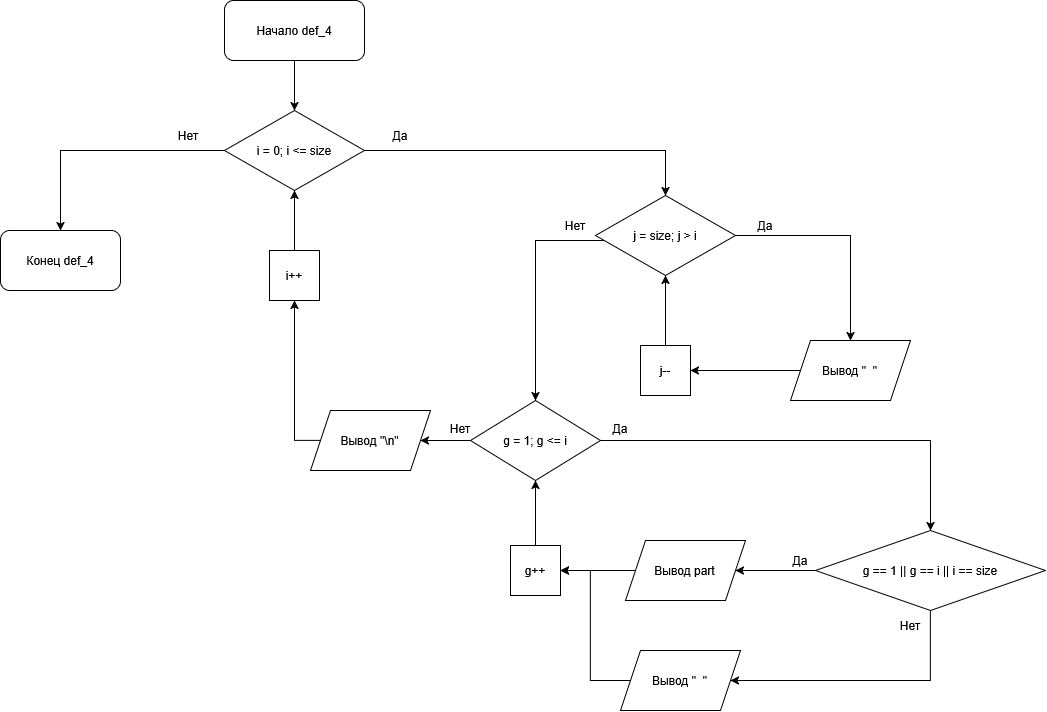

The diagram above was exported from draw.io. Its source (the exported page's mxGraphModel, read from the mxfile embedded in the PNG):
<mxGraphModel dx="1241" dy="852" grid="1" gridSize="10" guides="1" tooltips="1" connect="1" arrows="1" fold="1" page="1" pageScale="1" pageWidth="827" pageHeight="1169" background="light-dark(#FFFFFF,#121212)" math="0" shadow="0">
  <root>
    <mxCell id="0" />
    <mxCell id="1" parent="0" />
    <mxCell id="UdD0bBgM3eIYI5ICp6Yb-8" edge="1" parent="1" source="UdD0bBgM3eIYI5ICp6Yb-1" style="edgeStyle=orthogonalEdgeStyle;rounded=0;orthogonalLoop=1;jettySize=auto;html=1;entryX=0.5;entryY=0;entryDx=0;entryDy=0;defaultLabelBackgroundColor=page;" target="UdD0bBgM3eIYI5ICp6Yb-2">
      <mxGeometry relative="1" as="geometry" />
    </mxCell>
    <mxCell id="UdD0bBgM3eIYI5ICp6Yb-1" parent="1" style="rounded=1;whiteSpace=wrap;html=1;roundedPerimeter=1;" value="&lt;div&gt;Начало def_4&lt;/div&gt;" vertex="1">
      <mxGeometry height="60" width="140" x="344" y="180" as="geometry" />
    </mxCell>
    <mxCell id="UdD0bBgM3eIYI5ICp6Yb-6" edge="1" parent="1" source="UdD0bBgM3eIYI5ICp6Yb-2" style="rounded=0;orthogonalLoop=1;jettySize=auto;html=1;entryX=0.5;entryY=0;entryDx=0;entryDy=0;defaultLabelBackgroundColor=page;" target="UdD0bBgM3eIYI5ICp6Yb-3">
      <mxGeometry relative="1" as="geometry">
        <Array as="points">
          <mxPoint x="180" y="330" />
        </Array>
      </mxGeometry>
    </mxCell>
    <mxCell id="UdD0bBgM3eIYI5ICp6Yb-26" edge="1" parent="1" source="UdD0bBgM3eIYI5ICp6Yb-2" style="edgeStyle=orthogonalEdgeStyle;rounded=0;orthogonalLoop=1;jettySize=auto;html=1;entryX=0.5;entryY=0;entryDx=0;entryDy=0;defaultLabelBackgroundColor=page;" target="UdD0bBgM3eIYI5ICp6Yb-4">
      <mxGeometry relative="1" as="geometry" />
    </mxCell>
    <mxCell id="UdD0bBgM3eIYI5ICp6Yb-2" parent="1" style="rhombus;whiteSpace=wrap;html=1;shapeInside=1;" value="i = 0; i &amp;lt;= size" vertex="1">
      <mxGeometry height="80" width="140" x="344" y="290" as="geometry" />
    </mxCell>
    <mxCell id="UdD0bBgM3eIYI5ICp6Yb-3" parent="1" style="rounded=1;whiteSpace=wrap;html=1;roundedPerimeter=1;" value="Конец def_4" vertex="1">
      <mxGeometry height="60" width="120" x="120" y="410" as="geometry" />
    </mxCell>
    <mxCell id="UdD0bBgM3eIYI5ICp6Yb-60" edge="1" parent="1" source="UdD0bBgM3eIYI5ICp6Yb-4" style="edgeStyle=orthogonalEdgeStyle;rounded=0;orthogonalLoop=1;jettySize=auto;html=1;entryX=0.5;entryY=0;entryDx=0;entryDy=0;defaultLabelBackgroundColor=page;" target="UdD0bBgM3eIYI5ICp6Yb-69">
      <mxGeometry relative="1" as="geometry">
        <Array as="points">
          <mxPoint x="655" y="420" />
        </Array>
        <mxPoint x="660" y="515" as="targetPoint" />
      </mxGeometry>
    </mxCell>
    <mxCell id="UdD0bBgM3eIYI5ICp6Yb-67" edge="1" parent="1" source="UdD0bBgM3eIYI5ICp6Yb-4" style="edgeStyle=orthogonalEdgeStyle;rounded=0;orthogonalLoop=1;jettySize=auto;html=1;entryX=0.5;entryY=0;entryDx=0;entryDy=0;defaultLabelBackgroundColor=page;" target="UdD0bBgM3eIYI5ICp6Yb-66">
      <mxGeometry relative="1" as="geometry" />
    </mxCell>
    <mxCell id="UdD0bBgM3eIYI5ICp6Yb-4" parent="1" style="rhombus;whiteSpace=wrap;html=1;shapeInside=1;" value="j = size; j &amp;gt; i" vertex="1">
      <mxGeometry height="80" width="140" x="715" y="375" as="geometry" />
    </mxCell>
    <mxCell id="UdD0bBgM3eIYI5ICp6Yb-9" parent="1" style="text;html=1;whiteSpace=wrap;strokeColor=none;fillColor=none;align=center;verticalAlign=middle;rounded=0;" value="&lt;div&gt;Да&lt;/div&gt;" vertex="1">
      <mxGeometry height="30" width="60" x="490" y="300" as="geometry" />
    </mxCell>
    <mxCell id="UdD0bBgM3eIYI5ICp6Yb-10" parent="1" style="text;html=1;whiteSpace=wrap;strokeColor=none;fillColor=none;align=center;verticalAlign=middle;rounded=0;" value="Нет" vertex="1">
      <mxGeometry height="30" width="60" x="278" y="300" as="geometry" />
    </mxCell>
    <mxCell id="UdD0bBgM3eIYI5ICp6Yb-19" edge="1" parent="1" source="UdD0bBgM3eIYI5ICp6Yb-12" style="edgeStyle=orthogonalEdgeStyle;rounded=0;orthogonalLoop=1;jettySize=auto;html=1;entryX=0.5;entryY=1;entryDx=0;entryDy=0;defaultLabelBackgroundColor=page;" target="UdD0bBgM3eIYI5ICp6Yb-4">
      <mxGeometry relative="1" as="geometry" />
    </mxCell>
    <mxCell id="UdD0bBgM3eIYI5ICp6Yb-12" parent="1" style="rounded=0;whiteSpace=wrap;html=1;" value="j--" vertex="1">
      <mxGeometry height="50" width="50" x="760" y="525" as="geometry" />
    </mxCell>
    <mxCell id="UdD0bBgM3eIYI5ICp6Yb-29" edge="1" parent="1" source="UdD0bBgM3eIYI5ICp6Yb-27" style="edgeStyle=orthogonalEdgeStyle;rounded=0;orthogonalLoop=1;jettySize=auto;html=1;entryX=0.5;entryY=1;entryDx=0;entryDy=0;defaultLabelBackgroundColor=page;" target="UdD0bBgM3eIYI5ICp6Yb-2">
      <mxGeometry relative="1" as="geometry" />
    </mxCell>
    <mxCell id="UdD0bBgM3eIYI5ICp6Yb-27" parent="1" style="rounded=0;whiteSpace=wrap;html=1;" value="i++" vertex="1">
      <mxGeometry height="50" width="50" x="389" y="430" as="geometry" />
    </mxCell>
    <mxCell id="UdD0bBgM3eIYI5ICp6Yb-30" parent="1" style="text;html=1;whiteSpace=wrap;strokeColor=none;fillColor=none;align=center;verticalAlign=middle;rounded=0;" value="&lt;div&gt;Да&lt;/div&gt;" vertex="1">
      <mxGeometry height="30" width="60" x="855" y="390" as="geometry" />
    </mxCell>
    <mxCell id="UdD0bBgM3eIYI5ICp6Yb-31" parent="1" style="text;html=1;whiteSpace=wrap;strokeColor=none;fillColor=none;align=center;verticalAlign=middle;rounded=0;" value="Нет" vertex="1">
      <mxGeometry height="30" width="60" x="665" y="390" as="geometry" />
    </mxCell>
    <mxCell id="UdD0bBgM3eIYI5ICp6Yb-68" edge="1" parent="1" source="UdD0bBgM3eIYI5ICp6Yb-66" style="edgeStyle=orthogonalEdgeStyle;rounded=0;orthogonalLoop=1;jettySize=auto;html=1;entryX=1;entryY=0.5;entryDx=0;entryDy=0;defaultLabelBackgroundColor=page;" target="UdD0bBgM3eIYI5ICp6Yb-12">
      <mxGeometry relative="1" as="geometry" />
    </mxCell>
    <mxCell id="UdD0bBgM3eIYI5ICp6Yb-66" parent="1" style="shape=parallelogram;perimeter=parallelogramPerimeter;whiteSpace=wrap;html=1;shapeInside=1;fixedSize=1;" value="Вывод &quot;&amp;nbsp; &quot;" vertex="1">
      <mxGeometry height="60" width="120" x="910" y="520" as="geometry" />
    </mxCell>
    <mxCell id="UdD0bBgM3eIYI5ICp6Yb-71" edge="1" parent="1" source="UdD0bBgM3eIYI5ICp6Yb-69" style="edgeStyle=orthogonalEdgeStyle;rounded=0;orthogonalLoop=1;jettySize=auto;html=1;entryX=0.5;entryY=0;entryDx=0;entryDy=0;defaultLabelBackgroundColor=page;" target="UdD0bBgM3eIYI5ICp6Yb-70">
      <mxGeometry relative="1" as="geometry" />
    </mxCell>
    <mxCell id="UdD0bBgM3eIYI5ICp6Yb-82" edge="1" parent="1" source="UdD0bBgM3eIYI5ICp6Yb-69" style="edgeStyle=orthogonalEdgeStyle;rounded=0;orthogonalLoop=1;jettySize=auto;html=1;entryX=1;entryY=0.5;entryDx=0;entryDy=0;defaultLabelBackgroundColor=page;" target="UdD0bBgM3eIYI5ICp6Yb-80">
      <mxGeometry relative="1" as="geometry" />
    </mxCell>
    <mxCell id="UdD0bBgM3eIYI5ICp6Yb-69" parent="1" style="rhombus;whiteSpace=wrap;html=1;shapeInside=1;" value="g = 1; g &amp;lt;= i" vertex="1">
      <mxGeometry height="80" width="130" x="590" y="580" as="geometry" />
    </mxCell>
    <mxCell id="UdD0bBgM3eIYI5ICp6Yb-74" edge="1" parent="1" source="UdD0bBgM3eIYI5ICp6Yb-70" style="edgeStyle=orthogonalEdgeStyle;rounded=0;orthogonalLoop=1;jettySize=auto;html=1;defaultLabelBackgroundColor=page;" target="UdD0bBgM3eIYI5ICp6Yb-72">
      <mxGeometry relative="1" as="geometry" />
    </mxCell>
    <mxCell id="UdD0bBgM3eIYI5ICp6Yb-75" edge="1" parent="1" source="UdD0bBgM3eIYI5ICp6Yb-70" style="edgeStyle=orthogonalEdgeStyle;rounded=0;orthogonalLoop=1;jettySize=auto;html=1;entryX=1;entryY=0.5;entryDx=0;entryDy=0;defaultLabelBackgroundColor=page;" target="UdD0bBgM3eIYI5ICp6Yb-73">
      <mxGeometry relative="1" as="geometry">
        <Array as="points">
          <mxPoint x="1050" y="860" />
        </Array>
      </mxGeometry>
    </mxCell>
    <mxCell id="UdD0bBgM3eIYI5ICp6Yb-70" parent="1" style="rhombus;whiteSpace=wrap;html=1;shapeInside=1;" value="g == 1 || g == i || i == size" vertex="1">
      <mxGeometry height="80" width="230" x="935" y="710" as="geometry" />
    </mxCell>
    <mxCell id="UdD0bBgM3eIYI5ICp6Yb-78" edge="1" parent="1" source="UdD0bBgM3eIYI5ICp6Yb-72" style="edgeStyle=orthogonalEdgeStyle;rounded=0;orthogonalLoop=1;jettySize=auto;html=1;entryX=1;entryY=0.5;entryDx=0;entryDy=0;defaultLabelBackgroundColor=page;" target="UdD0bBgM3eIYI5ICp6Yb-76">
      <mxGeometry relative="1" as="geometry" />
    </mxCell>
    <mxCell id="UdD0bBgM3eIYI5ICp6Yb-72" parent="1" style="shape=parallelogram;perimeter=parallelogramPerimeter;whiteSpace=wrap;html=1;shapeInside=1;fixedSize=1;" value="Вывод part" vertex="1">
      <mxGeometry height="60" width="120" x="745" y="720" as="geometry" />
    </mxCell>
    <mxCell id="UdD0bBgM3eIYI5ICp6Yb-79" edge="1" parent="1" source="UdD0bBgM3eIYI5ICp6Yb-73" style="edgeStyle=orthogonalEdgeStyle;rounded=0;orthogonalLoop=1;jettySize=auto;html=1;entryX=1;entryY=0.5;entryDx=0;entryDy=0;defaultLabelBackgroundColor=page;" target="UdD0bBgM3eIYI5ICp6Yb-76">
      <mxGeometry relative="1" as="geometry" />
    </mxCell>
    <mxCell id="UdD0bBgM3eIYI5ICp6Yb-73" parent="1" style="shape=parallelogram;perimeter=parallelogramPerimeter;whiteSpace=wrap;html=1;shapeInside=1;fixedSize=1;" value="Вывод &quot;&amp;nbsp; &quot;" vertex="1">
      <mxGeometry height="60" width="120" x="740" y="830" as="geometry" />
    </mxCell>
    <mxCell id="UdD0bBgM3eIYI5ICp6Yb-77" edge="1" parent="1" source="UdD0bBgM3eIYI5ICp6Yb-76" style="edgeStyle=orthogonalEdgeStyle;rounded=0;orthogonalLoop=1;jettySize=auto;html=1;entryX=0.5;entryY=1;entryDx=0;entryDy=0;defaultLabelBackgroundColor=page;" target="UdD0bBgM3eIYI5ICp6Yb-69">
      <mxGeometry relative="1" as="geometry" />
    </mxCell>
    <mxCell id="UdD0bBgM3eIYI5ICp6Yb-76" parent="1" style="rounded=0;whiteSpace=wrap;html=1;" value="g++" vertex="1">
      <mxGeometry height="50" width="50" x="630" y="725" as="geometry" />
    </mxCell>
    <mxCell id="UdD0bBgM3eIYI5ICp6Yb-81" edge="1" parent="1" source="UdD0bBgM3eIYI5ICp6Yb-80" style="edgeStyle=orthogonalEdgeStyle;rounded=0;orthogonalLoop=1;jettySize=auto;html=1;entryX=0.5;entryY=1;entryDx=0;entryDy=0;defaultLabelBackgroundColor=page;" target="UdD0bBgM3eIYI5ICp6Yb-27">
      <mxGeometry relative="1" as="geometry">
        <Array as="points">
          <mxPoint x="414" y="620" />
        </Array>
      </mxGeometry>
    </mxCell>
    <mxCell id="UdD0bBgM3eIYI5ICp6Yb-80" parent="1" style="shape=parallelogram;perimeter=parallelogramPerimeter;whiteSpace=wrap;html=1;shapeInside=1;fixedSize=1;" value="Вывод &quot;\n&quot;" vertex="1">
      <mxGeometry height="60" width="120" x="430" y="590" as="geometry" />
    </mxCell>
    <mxCell id="UdD0bBgM3eIYI5ICp6Yb-83" parent="1" style="text;html=1;whiteSpace=wrap;strokeColor=none;fillColor=none;align=center;verticalAlign=middle;rounded=0;" value="&lt;div&gt;Да&lt;/div&gt;" vertex="1">
      <mxGeometry height="30" width="60" x="710" y="593" as="geometry" />
    </mxCell>
    <mxCell id="UdD0bBgM3eIYI5ICp6Yb-85" parent="1" style="text;html=1;whiteSpace=wrap;strokeColor=none;fillColor=none;align=center;verticalAlign=middle;rounded=0;" value="Нет" vertex="1">
      <mxGeometry height="30" width="60" x="550" y="593" as="geometry" />
    </mxCell>
    <mxCell id="UdD0bBgM3eIYI5ICp6Yb-86" parent="1" style="text;html=1;whiteSpace=wrap;strokeColor=none;fillColor=none;align=center;verticalAlign=middle;rounded=0;" value="Нет" vertex="1">
      <mxGeometry height="30" width="60" x="1000" y="790" as="geometry" />
    </mxCell>
    <mxCell id="UdD0bBgM3eIYI5ICp6Yb-87" parent="1" style="text;html=1;whiteSpace=wrap;strokeColor=none;fillColor=none;align=center;verticalAlign=middle;rounded=0;" value="&lt;div&gt;Да&lt;/div&gt;" vertex="1">
      <mxGeometry height="30" width="60" x="890" y="725" as="geometry" />
    </mxCell>
  </root>
</mxGraphModel>